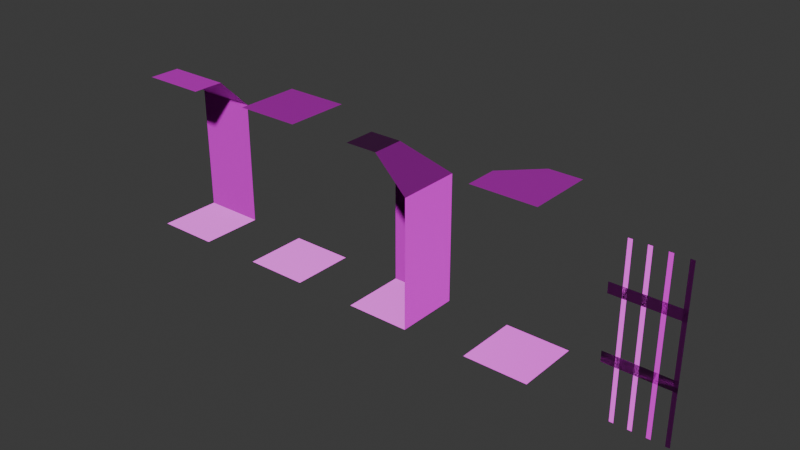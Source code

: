 # Source: Terrain.blend  (saved by Blender 4.4.30; exported with 4.5.12 LTS)
import bpy
from mathutils import Matrix  # noqa: F401  (used for matrix-valued properties, if any)

bpy.ops.wm.read_factory_settings(use_empty=True)
scene = bpy.context.scene
scene.name = 'Scene'

# ---- images (referenced by path relative to the original .blend; pixels are not part of the script)
import os
ASSET_DIR = os.environ.get("B2B_ASSET_DIR", "")  # directory of the original .blend (textures are referenced by path, not embedded)
HERE = os.path.dirname(os.path.abspath(__file__))  # packed textures are extracted next to this script under _unpacked/

def load_image(name, relpath, width, height, colorspace="sRGB"):
    """Load a texture the original file referenced (path relative to the .blend, or extracted next to this script)."""
    p = next((c for c in (os.path.join(HERE, relpath), os.path.join(ASSET_DIR, relpath)) if relpath and os.path.exists(c)), "")
    if p:
        img = bpy.data.images.load(p, check_existing=True)
        img.name = name
    else:  # same state as the original file: an image datablock whose file is absent (Cycles renders it pink)
        img = bpy.data.images.new(name, width, height)
        img.source = "FILE"
        img.filepath = "//" + (relpath or name)
    img.colorspace_settings.name = colorspace
    return img
img_terrain_rock_wall_08_1k_rock_wall_08_diff_jpg = load_image('Terrain_rock_wall_08_1k_rock_wall_08_diff.jpg', 'Terrain_rock_wall_08_1k_rock_wall_08_diff.jpg', 1024, 1024, 'sRGB')
img_hangar_concrete_floor_diff_1k_jpg_001 = load_image('hangar_concrete_floor_diff_1k.jpg.001', 'hangar_concrete_floor_diff_1k.jpg', 1024, 1024, 'sRGB')
img_hangar_concrete_floor_nor_gl_1k_exr = load_image('hangar_concrete_floor_nor_gl_1k.exr', 'hangar_concrete_floor_nor_gl_1k.exr', 1024, 1024, 'Non-Color')
img_concrete_layers_diff_1k_jpg = load_image('concrete_layers_diff_1k.jpg', 'concrete_layers_diff_1k.jpg', 1024, 1024, 'sRGB')
img_concrete_layers_nor_gl_1k_exr = load_image('concrete_layers_nor_gl_1k.exr', 'concrete_layers_nor_gl_1k.exr', 1024, 1024, 'Non-Color')
img_white_plaster_rough_01_diff_2k_jpg = load_image('white_plaster_rough_01_diff_2k.jpg', 'white_plaster_rough_01_diff_2k.jpg', 1024, 1024, 'sRGB')
img_white_plaster_rough_01_nor_gl_2k_exr = load_image('white_plaster_rough_01_nor_gl_2k.exr', 'white_plaster_rough_01_nor_gl_2k.exr', 1024, 1024, 'Non-Color')
img_white_plaster_rough_01_rough_2k_jpg = load_image('white_plaster_rough_01_rough_2k.jpg', 'white_plaster_rough_01_rough_2k.jpg', 1024, 1024, 'sRGB')

# ---- materials (node trees are filled in below, after node groups)
mat_walls = bpy.data.materials.new('Walls')
mat_ground = bpy.data.materials.new('Ground')
mat_concrete = bpy.data.materials.new('Concrete')
mat_white_plaster = bpy.data.materials.new('white_plaster')
mat_concrete_1 = bpy.data.materials.new('concrete')

# ---- material node trees
mat_walls.use_nodes = True; mat_walls.node_tree.nodes.clear()
_N = mat_walls.node_tree.nodes; _L = mat_walls.node_tree.links
n0 = _N.new('ShaderNodeBsdfPrincipled'); n0.name = 'Principled BSDF'; n0.location = (241, 57)
n1 = _N.new('ShaderNodeOutputMaterial'); n1.name = 'Material Output'; n1.location = (531, 57)
n2 = _N.new('ShaderNodeTexImage'); n2.name = 'Image Texture'; n2.location = (-284, 141)
n2.image = img_terrain_rock_wall_08_1k_rock_wall_08_diff_jpg
n3 = _N.new('ShaderNodeNormalMap'); n3.name = 'Normal Map'; n3.location = (47, -101)
_L.new(n0.outputs[0], n1.inputs[0])
_L.new(n2.outputs[0], n0.inputs[0])
_L.new(n3.outputs[0], n0.inputs[5])
n1.is_active_output = True
mat_ground.use_nodes = True; mat_ground.node_tree.nodes.clear()
_N = mat_ground.node_tree.nodes; _L = mat_ground.node_tree.links
n0 = _N.new('ShaderNodeBsdfPrincipled'); n0.name = 'Principled BSDF'; n0.location = (90, 97)
n0.inputs[7].default_value = 1.0
n1 = _N.new('ShaderNodeOutputMaterial'); n1.name = 'Material Output'; n1.location = (380, 97)
n2 = _N.new('ShaderNodeTexImage'); n2.name = 'Image Texture'; n2.location = (-268, 273)
n2.image = img_hangar_concrete_floor_diff_1k_jpg_001
n3 = _N.new('ShaderNodeNormalMap'); n3.name = 'Normal Map'; n3.location = (-139, -71)
n4 = _N.new('ShaderNodeTexImage'); n4.name = 'Image Texture.001'; n4.location = (-419, -59)
n4.image = img_hangar_concrete_floor_nor_gl_1k_exr
_L.new(n0.outputs[0], n1.inputs[0])
_L.new(n3.outputs[0], n0.inputs[5])
_L.new(n4.outputs[0], n3.inputs[1])
_L.new(n2.outputs[0], n0.inputs[0])
n1.is_active_output = True
mat_concrete.use_nodes = True; mat_concrete.node_tree.nodes.clear()
_N = mat_concrete.node_tree.nodes; _L = mat_concrete.node_tree.links
n0 = _N.new('ShaderNodeBsdfPrincipled'); n0.name = 'Principled BSDF'; n0.location = (38, 304)
n1 = _N.new('ShaderNodeOutputMaterial'); n1.name = 'Material Output'; n1.location = (342, 329)
n2 = _N.new('ShaderNodeTexImage'); n2.name = 'Image Texture'; n2.location = (-439, 429)
n2.image = img_concrete_layers_diff_1k_jpg
n3 = _N.new('ShaderNodeNormalMap'); n3.name = 'Normal Map'; n3.location = (-179, -24)
n4 = _N.new('ShaderNodeTexImage'); n4.name = 'Image Texture.001'; n4.location = (-444, 80)
n4.image = img_concrete_layers_nor_gl_1k_exr
_L.new(n0.outputs[0], n1.inputs[0])
_L.new(n2.outputs[0], n0.inputs[0])
_L.new(n3.outputs[0], n0.inputs[5])
_L.new(n4.outputs[0], n3.inputs[1])
n1.is_active_output = True
mat_white_plaster.use_nodes = True; mat_white_plaster.node_tree.nodes.clear()
_N = mat_white_plaster.node_tree.nodes; _L = mat_white_plaster.node_tree.links
n0 = _N.new('ShaderNodeBsdfPrincipled'); n0.name = 'Principled BSDF'; n0.location = (123, 486)
n1 = _N.new('ShaderNodeOutputMaterial'); n1.name = 'Material Output'; n1.location = (483, 505)
n2 = _N.new('ShaderNodeTexImage'); n2.name = 'Image Texture'; n2.location = (-345, 645)
n2.image = img_white_plaster_rough_01_diff_2k_jpg
n3 = _N.new('ShaderNodeTexImage'); n3.name = 'Image Texture.001'; n3.location = (-355, 75)
n3.image = img_white_plaster_rough_01_nor_gl_2k_exr
n4 = _N.new('ShaderNodeTexImage'); n4.name = 'Image Texture.002'; n4.location = (-347, 368)
n4.image = img_white_plaster_rough_01_rough_2k_jpg
_L.new(n0.outputs[0], n1.inputs[0])
_L.new(n2.outputs[0], n0.inputs[0])
_L.new(n3.outputs[0], n0.inputs[5])
_L.new(n4.outputs[0], n0.inputs[2])
n1.is_active_output = True
mat_concrete_1.use_nodes = True; mat_concrete_1.node_tree.nodes.clear()
_N = mat_concrete_1.node_tree.nodes; _L = mat_concrete_1.node_tree.links
n0 = _N.new('ShaderNodeBsdfPrincipled'); n0.name = 'Principled BSDF'; n0.location = (10, 300)
n1 = _N.new('ShaderNodeOutputMaterial'); n1.name = 'Material Output'; n1.location = (300, 300)
n2 = _N.new('ShaderNodeTexImage'); n2.name = 'Image Texture'; n2.location = (-300, 501)
n2.image = img_concrete_layers_diff_1k_jpg
n3 = _N.new('ShaderNodeNormalMap'); n3.name = 'Normal Map'; n3.location = (-173, 173)
n4 = _N.new('ShaderNodeTexImage'); n4.name = 'Image Texture.001'; n4.location = (-455, 195)
n4.image = img_concrete_layers_nor_gl_1k_exr
_L.new(n0.outputs[0], n1.inputs[0])
_L.new(n2.outputs[0], n0.inputs[0])
_L.new(n3.outputs[0], n0.inputs[5])
_L.new(n4.outputs[0], n3.inputs[1])
n1.is_active_output = True

# ---- world
world_world = bpy.data.worlds.new('World'); scene.world = world_world
world_world.use_nodes = True; world_world.node_tree.nodes.clear()
_N = world_world.node_tree.nodes; _L = world_world.node_tree.links
n0 = _N.new('ShaderNodeOutputWorld'); n0.name = 'World Output'; n0.location = (300, 300)
n1 = _N.new('ShaderNodeBackground'); n1.name = 'Background'; n1.location = (10, 300)
n1.inputs[0].default_value = (0.05088, 0.05088, 0.05088, 1.0)
_L.new(n1.outputs[0], n0.inputs[0])
n0.is_active_output = True
world_world.color = (0.05088, 0.05088, 0.05088)
world_world.sun_shadow_jitter_overblur = 0.0

# ---- meshes
me_plane = bpy.data.meshes.new('Plane')
me_plane.from_pydata([(-1.0, -1.0, 0.0), (1.0, -1.0, 0.0), (-1.0, 1.0, 0.0), (1.0, 1.0, 0.0), (-1.0, 1.0, 2.0), (1.0, 1.0, 2.0), (-1.0, 1.0, 4.0), (1.0, 1.0, 4.0), (1.0, -1.0, 2.0), (1.0, -1.0, 4.0), (0.0, -1.0, 5.0), (0.0, 0.0, 5.0), (-1.0, -1.0, 5.0), (-1.0, 0.0, 5.0)], [], [(0, 1, 3, 2), (2, 3, 5, 4), (4, 5, 7, 6), (3, 1, 8, 5), (5, 8, 9, 7), (7, 9, 10, 11), (6, 7, 11, 13), (11, 10, 12, 13)])
me_plane.polygons.foreach_set('material_index', [1, 3, 3, 3, 3, 2, 2, 2])
_uv = me_plane.uv_layers.new(name='UVMap')
_uv.uv.foreach_set('vector', [0.0, 0.0, 1.0, 0.0, 1.0, 1.0, 0.0, 1.0, 0.0, 0.0, 1.0, 0.0, 1.0, 1.0, 0.0, 1.0, 0.0, 0.0, 1.0, 0.0, 1.0, 1.0, 0.0, 1.0, 0.0, 0.0, 1.0, 0.0, 1.0, 1.0, 0.0, 1.0, 0.0, 0.0, 1.0, 0.0, 1.0, 1.0, 0.0, 1.0, 0.0, 0.0, 1.0, 0.0, 1.0, 1.0, 0.0, 1.0, 0.0, 0.0, 1.0, 0.0, 1.0, 1.0, 0.0, 1.0, 0.0, 0.0, 1.0, 0.0, 1.0, 1.0, 0.0, 1.0])
me_plane.materials.append(mat_walls)
me_plane.materials.append(mat_ground)
me_plane.materials.append(mat_concrete)
me_plane.materials.append(mat_white_plaster)
me_plane.update()
me_plane_007 = bpy.data.meshes.new('Plane.007')
me_plane_007.from_pydata([(-1.0, -1.0, 0.0), (1.0, -1.0, 0.0), (-1.0, 1.0, 0.0), (1.0, 1.0, 0.0), (-1.0, 1.0, 5.0), (1.0, 1.0, 5.0), (-1.0, -1.0, 5.0), (1.0, -1.0, 5.0)], [], [(0, 1, 3, 2), (4, 5, 7, 6)])
me_plane_007.polygons.foreach_set('material_index', [0, 2])
_uv = me_plane_007.uv_layers.new(name='UVMap')
_uv.uv.foreach_set('vector', [0.0, 0.0, 1.0, 0.0, 1.0, 1.0, 0.0, 1.0, 1.0, 1.0, 5.96e-08, 1.0, 0.0, 2.98e-08, 1.0, 0.0])
me_plane_007.materials.append(mat_ground)
me_plane_007.materials.append(mat_walls)
me_plane_007.materials.append(mat_concrete_1)
me_plane_007.update()
me_plane_008 = bpy.data.meshes.new('Plane.008')
me_plane_008.from_pydata([(-1.0, -1.0, 0.0), (1.0, -1.0, 0.0), (-1.0, 1.0, 0.0), (1.0, 1.0, 0.0), (-1.0, 1.0, 2.0), (1.0, 1.0, 2.0), (-1.0, 1.0, 4.0), (1.0, 1.0, 4.0), (-1.0, 0.0, 5.0), (1.0, 0.0, 5.0), (-1.0, -1.0, 5.0), (1.0, -1.0, 5.0)], [], [(0, 1, 3, 2), (2, 3, 5, 4), (4, 5, 7, 6), (6, 7, 9, 8), (8, 9, 11, 10)])
me_plane_008.polygons.foreach_set('material_index', [0, 3, 3, 2, 2])
_uv = me_plane_008.uv_layers.new(name='UVMap')
_uv.uv.foreach_set('vector', [0.0, 0.0, 1.0, 0.0, 1.0, 1.0, 0.0, 1.0, 0.0, 0.0, 1.0, 0.0, 1.0, 1.0, 0.0, 1.0, 0.0, 0.0, 1.0, 0.0, 1.0, 1.0, 0.0, 1.0, 0.0, 0.0, 1.0, 0.0, 1.0, 1.0, 0.0, 1.0, 0.0, 0.0, 1.0, 0.0, 1.0, 1.0, 0.0, 1.0])
me_plane_008.materials.append(mat_ground)
me_plane_008.materials.append(mat_walls)
me_plane_008.materials.append(mat_concrete)
me_plane_008.materials.append(mat_white_plaster)
me_plane_008.update()
me_plane_009 = bpy.data.meshes.new('Plane.009')
me_plane_009.from_pydata([(-1.0, -1.0, 0.0), (1.0, -1.0, 0.0), (-1.0, 1.0, 0.0), (1.0, 1.0, 0.0), (-1.0, 1.0, 4.0), (1.0, 1.0, 5.0), (-1.0, -1.0, 5.0), (1.0, -1.0, 5.0), (0.0, 1.0, 5.0), (-1.0, 0.009097, 5.0)], [], [(0, 1, 3, 2), (4, 8, 9), (9, 8, 5, 7, 6)])
me_plane_009.polygons.foreach_set('material_index', [0, 3, 3])
_uv = me_plane_009.uv_layers.new(name='UVMap')
_uv.uv.foreach_set('vector', [0.0, 0.0, 1.0, 0.0, 1.0, 1.0, 0.0, 1.0, 1.0, 1.0, 0.5, 1.0, 1.0, 0.5045, 1.0, 0.5045, 0.5, 1.0, 5.96e-08, 1.0, 0.0, 2.98e-08, 1.0, 0.0])
me_plane_009.materials.append(mat_ground)
me_plane_009.materials.append(mat_walls)
me_plane_009.materials.append(mat_concrete)
me_plane_009.materials.append(mat_concrete_1)
me_plane_009.update()
me_plane_001 = bpy.data.meshes.new('Plane.001')
me_plane_001.from_pydata([(-1.0, -1.0, 0.0), (-1.0, -1.0, 5.0), (-1.0, 0.009097, 5.0), (-1.0, -0.4955, 5.0), (-1.0, 0.0, 0.0), (-1.0, -0.5, 0.0), (-1.0, 0.5, 0.0), (-1.0, -0.3693, 5.0), (-1.0, 0.6284, 5.0), (-1.0, -0.375, 0.0), (-1.0, 0.5045, 5.0), (-1.0, -0.875, 0.0), (-1.0, -0.8739, 5.0), (-1.0, 0.125, 0.0), (-1.0, 0.625, 0.0), (-1.0, 0.133, 5.0), (-1.0, -1.0, 3.75), (-1.0, 1.0, 3.75), (-1.0, -1.0, 1.875), (-1.0, 1.0, 1.875), (-1.0, -1.0, 3.438), (-1.0, 1.0, 3.438), (-1.0, -1.0, 1.562), (-1.0, 1.0, 1.562)], [], [(3, 5, 9, 7), (12, 11, 0, 1), (4, 2, 15, 13), (6, 10, 8, 14), (23, 22, 18, 19), (17, 16, 20, 21)])
me_plane_001.polygons.foreach_set('use_smooth', [1, 1, 1, 1, 0, 1])
_uv = me_plane_001.uv_layers.new(name='UVMap')
_uv.uv.foreach_set('vector', [0.0, 0.0, 1.0, 0.0, 1.0, 1.0, 0.0, 1.0, 0.0, 0.0, 1.0, 0.0, 1.0, 1.0, 0.0, 1.0, 0.0, 0.0, 1.0, 0.0, 1.0, 1.0, 0.0, 1.0, 0.0, 0.0, 1.0, 0.0, 1.0, 1.0, 0.0, 1.0, 0.0, 0.0, 0.0, 0.0, 0.0, 0.0, 0.0, 0.0, 0.0, 0.0, 1.0, 0.0, 1.0, 1.0, 0.0, 1.0])
me_plane_001.materials.append(mat_ground)
me_plane_001.materials.append(mat_walls)
me_plane_001.materials.append(mat_concrete)
me_plane_001.materials.append(mat_concrete_1)
me_plane_001.update()

# ---- objects
ob_corner_col = bpy.data.objects.new('Corner-col', me_plane)
ob_ground_col = bpy.data.objects.new('Ground-col', me_plane_007)
ob_wall_col = bpy.data.objects.new('Wall-col', me_plane_008)
ob_inside_corner_col = bpy.data.objects.new('Inside_corner-col', me_plane_009)
ob_metal_bars_col = bpy.data.objects.new('Metal_Bars-col', me_plane_001)

# ---- transforms, parenting, visibility, modifiers, constraints
ob_corner_col.location = (2.0, 0.0, 0.0)
ob_corner_col.scale = (0.5, 0.5, 0.5)
ob_ground_col.location = (0.0, 0.0, 0.0)
ob_ground_col.scale = (0.5, 0.5, 0.5)
ob_wall_col.location = (-2.0, 0.0, 0.0)
ob_wall_col.scale = (0.5, 0.5, 0.5)
ob_inside_corner_col.location = (4.0, 0.0, 0.0)
ob_inside_corner_col.scale = (0.5, 0.5, 0.5)
ob_metal_bars_col.location = (6.0, 0.0, 0.0)
ob_metal_bars_col.rotation_euler = (0.0, -0.0, 1.571)
ob_metal_bars_col.scale = (0.5, 0.5, 0.5)

# ---- collection membership
scene.collection.objects.link(ob_corner_col)
scene.collection.objects.link(ob_ground_col)
scene.collection.objects.link(ob_wall_col)
scene.collection.objects.link(ob_inside_corner_col)
scene.collection.objects.link(ob_metal_bars_col)

# ---- scene / render settings (as saved in the file)
scene.frame_start = 1; scene.frame_end = 250; scene.frame_set(2)
scene.render.engine = 'BLENDER_EEVEE_NEXT'
bpy.context.view_layer.update()

# ---- added for rendering (the .blend has no active camera and no usable light): camera, sun
cam_auto = bpy.data.cameras.new('AutoCamera')
cam_auto.lens = 50.0
cam_auto.sensor_width = 36.0
cam_auto.clip_end = 1000.0
ob_auto_camera = bpy.data.objects.new('AutoCamera', cam_auto)
scene.collection.objects.link(ob_auto_camera)
ob_auto_camera.location = (10.6917, -10.43, 8.20336)
ob_auto_camera.rotation_euler = (1.09748, -7.21219e-08, 0.694738)
scene.camera = ob_auto_camera
light_auto_sun = bpy.data.lights.new('AutoSun', 'SUN')
light_auto_sun.energy = 3.0
light_auto_sun.angle = 0.0523599
ob_auto_sun = bpy.data.objects.new('AutoSun', light_auto_sun)
scene.collection.objects.link(ob_auto_sun)
ob_auto_sun.rotation_euler = (0.872665, 0.174533, 0.523599)
bpy.context.view_layer.update()
